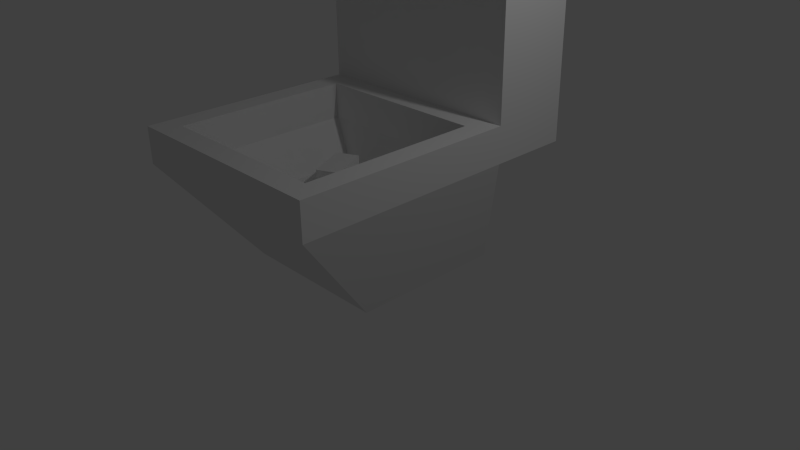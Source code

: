# Source: wc.blend  (saved by Blender 2.74.0; exported with 4.5.12 LTS)
import bpy
from mathutils import Matrix  # noqa: F401  (used for matrix-valued properties, if any)

bpy.ops.wm.read_factory_settings(use_empty=True)
scene = bpy.context.scene
scene.name = 'Scene'

# ---- collections
col_collection_1 = bpy.data.collections.new('Collection 1'); scene.collection.children.link(col_collection_1)

# ---- materials (node trees are filled in below, after node groups)
mat_material = bpy.data.materials.new('Material')
mat_material.alpha_threshold = 0.0
mat_material.use_transparent_shadow = False
mat_material.roughness = 0.5
mat_material.line_color = (0.0, 0.0, 0.0, 1.0)

# ---- material node trees

# ---- world
world_world = bpy.data.worlds.new('World'); scene.world = world_world
world_world.color = (0.05088, 0.05088, 0.05088)
world_world.use_sun_shadow = False
world_world.sun_shadow_jitter_overblur = 0.0
world_world.cycles.sampling_method = 'MANUAL'
world_world.cycles.sample_map_resolution = 256

# ---- cameras
cam_camera = bpy.data.cameras.new('Camera')
cam_camera.clip_end = 100.0
cam_camera.lens = 35.0
cam_camera.sensor_width = 32.0
cam_camera.sensor_height = 18.0
cam_camera.ortho_scale = 7.314
cam_camera.dof.focus_distance = 0.0
cam_camera.dof.aperture_fstop = 128.0

# ---- lights
light_lamp = bpy.data.lights.new('Lamp', 'POINT')
light_lamp.transmission_factor = 0.0
light_lamp.cutoff_distance = 30.0
light_lamp.energy = 100.0
light_lamp.shadow_buffer_clip_start = 1.001
light_lamp.shadow_soft_size = 0.1
light_lamp.shadow_maximum_resolution = 0.006
light_lamp.use_absolute_resolution = True
light_lamp.cycles.use_multiple_importance_sampling = False

# ---- meshes
me_cube = bpy.data.meshes.new('Cube')
me_cube.from_pydata([(1.0, 1.0, 0.0), (1.0, -1.0, 0.0), (-1.0, -1.0, 0.0), (-1.0, 1.0, 0.0), (1.427, 0.7159, 1.456), (1.427, -2.138, 1.456), (-1.427, -2.138, 1.456), (-1.427, 0.7159, 1.456), (1.427, 0.7159, 1.924), (1.427, -2.138, 1.924), (-1.427, -2.138, 1.924), (-1.427, 0.7159, 1.924), (1.142, 0.4305, 1.924), (1.142, -1.853, 1.924), (-1.142, -1.853, 1.924), (-1.142, 0.4305, 1.924), (1.142, 0.4305, 1.465), (1.142, -1.853, 1.465), (-1.142, -1.853, 1.465), (-1.142, 0.4305, 1.465), (0.8451, 0.3537, 0.9412), (0.8451, -1.337, 0.9412), (-0.8451, -1.337, 0.9412), (-0.8451, 0.3537, 0.9412), (1.427, 1.775, 1.456), (-1.427, 1.775, 1.456), (1.427, 1.775, 1.924), (-1.427, 1.775, 1.924), (1.427, 0.7159, 4.255), (-1.427, 0.7159, 4.255), (1.427, 1.775, 4.255), (-1.427, 1.775, 4.255), (-0.2391, 0.008788, 0.9412), (0.0155, -0.5243, 0.9412), (-0.5098, -0.1205, 0.9412), (-0.2551, -0.6535, 0.9412), (-0.2391, 0.008788, 1.292), (0.0155, -0.5243, 1.292), (-0.5098, -0.1205, 1.292), (-0.2551, -0.6535, 1.292)], [], [(0, 1, 2, 3), (7, 6, 10, 11), (0, 4, 5, 1), (1, 5, 6, 2), (2, 6, 7, 3), (4, 0, 3, 7), (11, 10, 14, 15), (6, 5, 9, 10), (8, 4, 24, 26), (5, 4, 8, 9), (15, 14, 18, 19), (10, 9, 13, 14), (8, 11, 15, 12), (9, 8, 12, 13), (19, 18, 22, 23), (14, 13, 17, 18), (12, 15, 19, 16), (13, 12, 16, 17), (23, 22, 35, 34), (18, 17, 21, 22), (16, 19, 23, 20), (17, 16, 20, 21), (24, 25, 27, 26), (7, 11, 27, 25), (27, 11, 29, 31), (4, 7, 25, 24), (29, 28, 30, 31), (8, 26, 30, 28), (26, 27, 31, 30), (11, 8, 28, 29), (34, 35, 39, 38), (22, 21, 33, 35), (20, 23, 34, 32), (21, 20, 32, 33), (36, 38, 39, 37), (35, 33, 37, 39), (32, 34, 38, 36), (33, 32, 36, 37)])
_uv = me_cube.uv_layers.new(name='UVMap')
_uv.uv.foreach_set('vector', [0.2391, 0.9803, 0.05874, 0.9803, 0.05874, 0.7999, 0.2391, 0.7999, 0.2776, 0.5691, 0.08057, 0.3711, 0.113, 0.3388, 0.3101, 0.5368, 0.5609, 0.07431, 0.5098, 0.2562, 0.2867, 0.1972, 0.3171, 0.05262, 0.3171, 0.05262, 0.2867, 0.1972, 0.09006, 0.2977, 0.08212, 0.05555, 0.05389, 0.5549, 0.08057, 0.3711, 0.2776, 0.5691, 0.192, 0.6936, 0.5098, 0.2562, 0.5609, 0.07431, 0.8056, 0.07272, 0.8591, 0.2539, 0.3101, 0.5368, 0.113, 0.3388, 0.1546, 0.3453, 0.3097, 0.4991, 0.09006, 0.2977, 0.2867, 0.1972, 0.2913, 0.2286, 0.113, 0.3388, 0.5042, 0.3125, 0.5098, 0.2562, 0.63, 0.2476, 0.6352, 0.2993, 0.2867, 0.1972, 0.5098, 0.2562, 0.5042, 0.3125, 0.2913, 0.2286, 0.3097, 0.4991, 0.1546, 0.3453, 0.2035, 0.3431, 0.3032, 0.4474, 0.113, 0.3388, 0.2913, 0.2286, 0.2927, 0.2459, 0.1546, 0.3453, 0.5042, 0.3125, 0.3101, 0.5368, 0.3097, 0.4991, 0.4616, 0.3203, 0.2913, 0.2286, 0.5042, 0.3125, 0.4616, 0.3203, 0.2927, 0.2459, 0.3032, 0.4474, 0.2035, 0.3431, 0.2547, 0.3512, 0.306, 0.3988, 0.1546, 0.3453, 0.2927, 0.2459, 0.2976, 0.2752, 0.2035, 0.3431, 0.4616, 0.3203, 0.3097, 0.4991, 0.3032, 0.4474, 0.4034, 0.3377, 0.2927, 0.2459, 0.4616, 0.3203, 0.4034, 0.3377, 0.2976, 0.2752, 0.7336, 0.8077, 0.7336, 0.9602, 0.6804, 0.8986, 0.7033, 0.8505, 0.2035, 0.3431, 0.2976, 0.2752, 0.3054, 0.3085, 0.2547, 0.3512, 0.4034, 0.3377, 0.3032, 0.4474, 0.306, 0.3988, 0.3551, 0.35, 0.2976, 0.2752, 0.4034, 0.3377, 0.3551, 0.35, 0.3054, 0.3085, 0.63, 0.2476, 0.9319, 0.2093, 0.9381, 0.2589, 0.6352, 0.2993, 0.2843, 0.5089, 0.3101, 0.5368, 0.2468, 0.5952, 0.221, 0.5673, 0.2468, 0.5952, 0.3101, 0.5368, 0.4386, 0.6762, 0.3754, 0.7345, 0.4968, 0.8954, 0.2394, 0.8954, 0.2394, 0.7999, 0.4968, 0.7999, 0.4386, 0.6762, 0.5853, 0.5176, 0.6717, 0.5349, 0.5252, 0.7462, 0.5042, 0.3125, 0.6352, 0.2993, 0.6717, 0.5349, 0.5853, 0.5176, 0.6352, 0.2993, 0.9381, 0.2589, 0.9668, 0.4999, 0.6717, 0.5349, 0.3101, 0.5368, 0.5042, 0.3125, 0.5853, 0.5176, 0.4386, 0.6762, 0.9164, 0.8806, 0.819, 0.8806, 0.8574, 0.8498, 0.8708, 0.8525, 0.7336, 0.9602, 0.5811, 0.9602, 0.6559, 0.8869, 0.6804, 0.8986, 0.5811, 0.8077, 0.7336, 0.8077, 0.7033, 0.8505, 0.6789, 0.8389, 0.5811, 0.9602, 0.5811, 0.8077, 0.6789, 0.8389, 0.6559, 0.8869, 0.873, 0.8444, 0.8708, 0.8525, 0.8574, 0.8498, 0.8595, 0.8417, 0.819, 0.8806, 0.8139, 0.8136, 0.8595, 0.8417, 0.8574, 0.8498, 0.9114, 0.8136, 0.9164, 0.8806, 0.8708, 0.8525, 0.873, 0.8444, 0.8139, 0.8136, 0.9114, 0.8136, 0.873, 0.8444, 0.8595, 0.8417])
me_cube.materials.append(mat_material)
me_cube.use_remesh_preserve_volume = False
me_cube.use_remesh_preserve_attributes = False
me_cube.use_mirror_vertex_groups = False
me_cube.update()

# ---- objects
ob_cube = bpy.data.objects.new('Cube', me_cube)
ob_lamp = bpy.data.objects.new('Lamp', light_lamp)
ob_camera = bpy.data.objects.new('Camera', cam_camera)

# ---- transforms, parenting, visibility, modifiers, constraints
ob_cube.location = (0.0, 0.0, 0.0)
ob_cube.lock_rotations_4d = False
ob_cube.empty_display_type = 'ARROWS'
ob_cube.lineart.crease_threshold = 0.0
ob_lamp.location = (4.076, 1.005, 5.904)
ob_lamp.rotation_euler = (0.6503, 0.05522, 1.866)
ob_lamp.lock_rotations_4d = False
ob_lamp.empty_display_type = 'ARROWS'
ob_lamp.color = (0.0, 0.0, 0.0, 0.0)
ob_lamp.lineart.crease_threshold = 0.0
ob_camera.location = (7.481, -6.508, 5.344)
ob_camera.rotation_euler = (1.109, 0.01082, 0.8149)
ob_camera.lock_rotations_4d = False
ob_camera.empty_display_type = 'ARROWS'
ob_camera.color = (0.0, 0.0, 0.0, 0.0)
ob_camera.display_type = 'WIRE'
ob_camera.lineart.crease_threshold = 0.0

# ---- collection membership
col_collection_1.objects.link(ob_cube)
col_collection_1.objects.link(ob_lamp)
col_collection_1.objects.link(ob_camera)

# ---- scene / render settings (as saved in the file)
scene.camera = ob_camera
scene.frame_start = 1; scene.frame_end = 250; scene.frame_set(1)
scene.render.engine = 'BLENDER_EEVEE_NEXT'
scene.render.resolution_percentage = 50
scene.render.dither_intensity = 0.0
scene.cycles.use_denoising = False
scene.cycles.samples = 10
scene.cycles.sampling_pattern = 'TABULATED_SOBOL'
scene.cycles.light_sampling_threshold = 0.0
scene.cycles.use_adaptive_sampling = False
scene.cycles.use_light_tree = False
scene.cycles.blur_glossy = 0.0
scene.cycles.pixel_filter_type = 'GAUSSIAN'
scene.cycles.sample_clamp_indirect = 0.0
scene.view_settings.view_transform = 'Standard'
bpy.context.view_layer.update()
